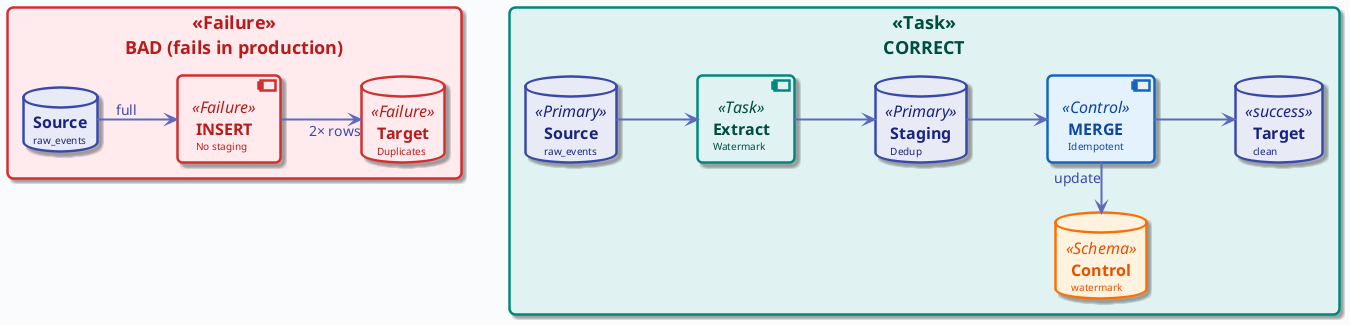

The diagram above was rendered by PlantUML. Its source (embedded in the PNG):
@startuml
'=================================================
' BAD ARCHITECTURE vs CORRECT - Mixed layout for PPTX
'=================================================

!include ../_template_styles.puml

top to bottom direction

rectangle "BAD (fails in production)" <<Failure>> {
    database "**Source**\n<size:10>raw_events</size>" as SRC_BAD
    component "**INSERT**\n<size:10>No staging</size>" as INS_BAD <<Failure>>
    database "**Target**\n<size:10>Duplicates</size>" as TGT_BAD <<Failure>>
    SRC_BAD -right-> INS_BAD : "full"
    INS_BAD -right-> TGT_BAD : "2× rows"
}

rectangle "CORRECT" <<Task>> {
    database "**Source**\n<size:10>raw_events</size>" as SRC_OK <<Primary>>
    component "**Extract**\n<size:10>Watermark</size>" as EXT <<Task>>
    database "**Staging**\n<size:10>Dedup</size>" as STG <<Primary>>
    component "**MERGE**\n<size:10>Idempotent</size>" as MERGE <<Control>>
    database "**Target**\n<size:10>clean</size>" as TGT_OK <<success>>
    database "**Control**\n<size:10>watermark</size>" as CTRL <<Schema>>
    SRC_OK -right-> EXT
    EXT -right-> STG
    STG -right-> MERGE
    MERGE -right-> TGT_OK
    MERGE -down-> CTRL : "update"
}

@enduml